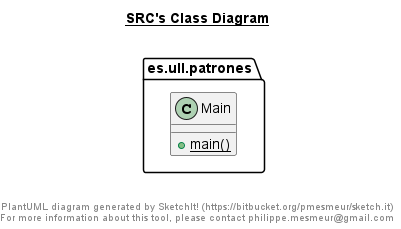

The diagram above was rendered by PlantUML. Its source (embedded in the PNG):
@startuml

title __SRC's Class Diagram__\n

  namespace es.ull.patrones {
    class Main {
        {static} + main()
    }
  }
  



right footer


PlantUML diagram generated by SketchIt! (https://bitbucket.org/pmesmeur/sketch.it)
For more information about this tool, please contact philippe.mesmeur@gmail.com
endfooter

@enduml